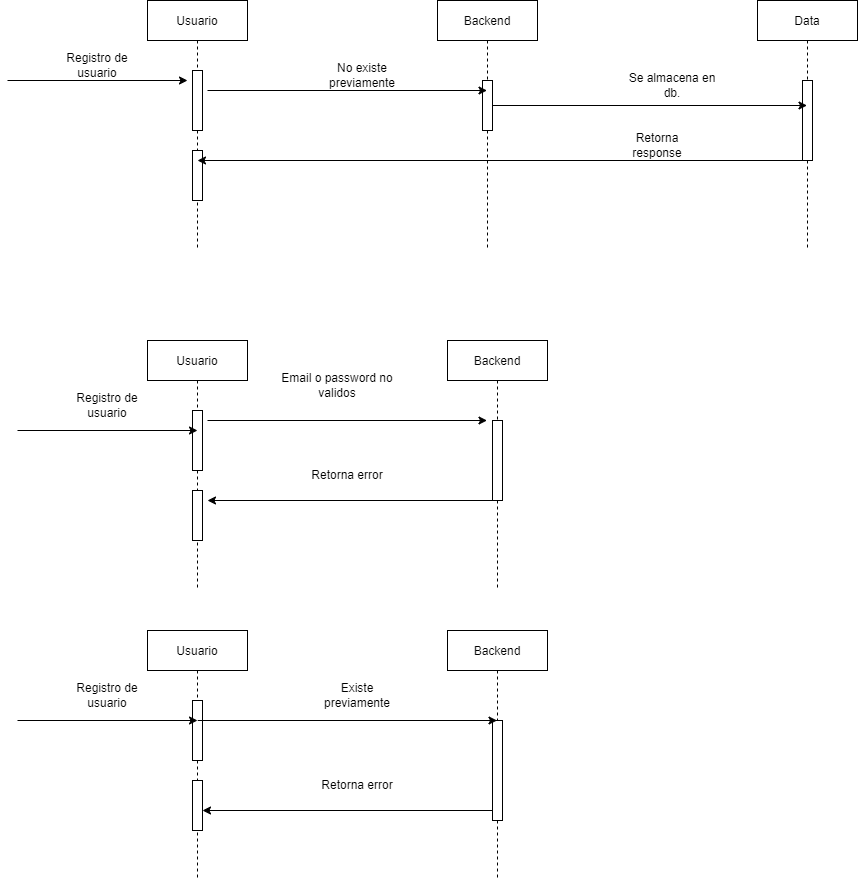

The diagram above was exported from draw.io. Its source (the exported page's mxGraphModel, read from the mxfile embedded in the PNG):
<mxGraphModel dx="2272" dy="754" grid="1" gridSize="10" guides="1" tooltips="1" connect="1" arrows="1" fold="1" page="1" pageScale="1" pageWidth="850" pageHeight="1100" math="0" shadow="0">
  <root>
    <mxCell id="0" />
    <mxCell id="1" parent="0" />
    <mxCell id="3nuBFxr9cyL0pnOWT2aG-1" value="Usuario" style="shape=umlLifeline;perimeter=lifelinePerimeter;container=1;collapsible=0;recursiveResize=0;rounded=0;shadow=0;strokeWidth=1;" parent="1" vertex="1">
      <mxGeometry x="60" y="80" width="100" height="250" as="geometry" />
    </mxCell>
    <mxCell id="3nuBFxr9cyL0pnOWT2aG-2" value="" style="points=[];perimeter=orthogonalPerimeter;rounded=0;shadow=0;strokeWidth=1;" parent="3nuBFxr9cyL0pnOWT2aG-1" vertex="1">
      <mxGeometry x="45" y="70" width="10" height="60" as="geometry" />
    </mxCell>
    <mxCell id="bb3Am60RQw2Ghabzrtcf-13" value="" style="points=[];perimeter=orthogonalPerimeter;rounded=0;shadow=0;strokeWidth=1;" vertex="1" parent="3nuBFxr9cyL0pnOWT2aG-1">
      <mxGeometry x="45" y="150" width="10" height="50" as="geometry" />
    </mxCell>
    <mxCell id="3nuBFxr9cyL0pnOWT2aG-5" value="Backend" style="shape=umlLifeline;perimeter=lifelinePerimeter;container=1;collapsible=0;recursiveResize=0;rounded=0;shadow=0;strokeWidth=1;" parent="1" vertex="1">
      <mxGeometry x="350" y="80" width="100" height="250" as="geometry" />
    </mxCell>
    <mxCell id="3nuBFxr9cyL0pnOWT2aG-6" value="" style="points=[];perimeter=orthogonalPerimeter;rounded=0;shadow=0;strokeWidth=1;" parent="3nuBFxr9cyL0pnOWT2aG-5" vertex="1">
      <mxGeometry x="45" y="80" width="10" height="50" as="geometry" />
    </mxCell>
    <mxCell id="bb3Am60RQw2Ghabzrtcf-3" value="Data" style="shape=umlLifeline;perimeter=lifelinePerimeter;container=1;collapsible=0;recursiveResize=0;rounded=0;shadow=0;strokeWidth=1;" vertex="1" parent="1">
      <mxGeometry x="670" y="80" width="100" height="250" as="geometry" />
    </mxCell>
    <mxCell id="bb3Am60RQw2Ghabzrtcf-4" value="" style="points=[];perimeter=orthogonalPerimeter;rounded=0;shadow=0;strokeWidth=1;" vertex="1" parent="bb3Am60RQw2Ghabzrtcf-3">
      <mxGeometry x="45" y="80" width="10" height="80" as="geometry" />
    </mxCell>
    <mxCell id="bb3Am60RQw2Ghabzrtcf-6" value="" style="endArrow=classic;html=1;rounded=0;" edge="1" parent="1" target="3nuBFxr9cyL0pnOWT2aG-5">
      <mxGeometry width="50" height="50" relative="1" as="geometry">
        <mxPoint x="120" y="170" as="sourcePoint" />
        <mxPoint x="450" y="360" as="targetPoint" />
      </mxGeometry>
    </mxCell>
    <mxCell id="bb3Am60RQw2Ghabzrtcf-8" value="No existe previamente" style="text;html=1;strokeColor=none;fillColor=none;align=center;verticalAlign=middle;whiteSpace=wrap;rounded=0;" vertex="1" parent="1">
      <mxGeometry x="230" y="140" width="90" height="30" as="geometry" />
    </mxCell>
    <mxCell id="bb3Am60RQw2Ghabzrtcf-9" value="" style="endArrow=classic;html=1;rounded=0;exitX=1;exitY=0.5;exitDx=0;exitDy=0;exitPerimeter=0;" edge="1" parent="1" source="3nuBFxr9cyL0pnOWT2aG-6" target="bb3Am60RQw2Ghabzrtcf-3">
      <mxGeometry width="50" height="50" relative="1" as="geometry">
        <mxPoint x="400" y="400" as="sourcePoint" />
        <mxPoint x="450" y="350" as="targetPoint" />
      </mxGeometry>
    </mxCell>
    <mxCell id="bb3Am60RQw2Ghabzrtcf-10" value="Se almacena en db." style="text;html=1;strokeColor=none;fillColor=none;align=center;verticalAlign=middle;whiteSpace=wrap;rounded=0;" vertex="1" parent="1">
      <mxGeometry x="540" y="150" width="90" height="30" as="geometry" />
    </mxCell>
    <mxCell id="bb3Am60RQw2Ghabzrtcf-11" value="" style="endArrow=classic;html=1;rounded=0;" edge="1" parent="1">
      <mxGeometry width="50" height="50" relative="1" as="geometry">
        <mxPoint x="-80" y="160" as="sourcePoint" />
        <mxPoint x="100" y="160" as="targetPoint" />
      </mxGeometry>
    </mxCell>
    <mxCell id="bb3Am60RQw2Ghabzrtcf-12" value="Registro de usuario" style="text;html=1;strokeColor=none;fillColor=none;align=center;verticalAlign=middle;whiteSpace=wrap;rounded=0;" vertex="1" parent="1">
      <mxGeometry x="-30" y="130" width="80" height="30" as="geometry" />
    </mxCell>
    <mxCell id="bb3Am60RQw2Ghabzrtcf-14" value="" style="endArrow=classic;html=1;rounded=0;entryX=0.5;entryY=0.2;entryDx=0;entryDy=0;entryPerimeter=0;" edge="1" parent="1" source="bb3Am60RQw2Ghabzrtcf-3" target="bb3Am60RQw2Ghabzrtcf-13">
      <mxGeometry width="50" height="50" relative="1" as="geometry">
        <mxPoint x="530" y="350" as="sourcePoint" />
        <mxPoint x="510" y="240" as="targetPoint" />
      </mxGeometry>
    </mxCell>
    <mxCell id="bb3Am60RQw2Ghabzrtcf-15" value="Retorna response" style="text;html=1;strokeColor=none;fillColor=none;align=center;verticalAlign=middle;whiteSpace=wrap;rounded=0;" vertex="1" parent="1">
      <mxGeometry x="540" y="210" width="60" height="30" as="geometry" />
    </mxCell>
    <mxCell id="bb3Am60RQw2Ghabzrtcf-16" value="Usuario" style="shape=umlLifeline;perimeter=lifelinePerimeter;container=1;collapsible=0;recursiveResize=0;rounded=0;shadow=0;strokeWidth=1;" vertex="1" parent="1">
      <mxGeometry x="60" y="420" width="100" height="250" as="geometry" />
    </mxCell>
    <mxCell id="bb3Am60RQw2Ghabzrtcf-17" value="" style="points=[];perimeter=orthogonalPerimeter;rounded=0;shadow=0;strokeWidth=1;" vertex="1" parent="bb3Am60RQw2Ghabzrtcf-16">
      <mxGeometry x="45" y="70" width="10" height="60" as="geometry" />
    </mxCell>
    <mxCell id="bb3Am60RQw2Ghabzrtcf-18" value="" style="points=[];perimeter=orthogonalPerimeter;rounded=0;shadow=0;strokeWidth=1;" vertex="1" parent="bb3Am60RQw2Ghabzrtcf-16">
      <mxGeometry x="45" y="150" width="10" height="50" as="geometry" />
    </mxCell>
    <mxCell id="bb3Am60RQw2Ghabzrtcf-19" value="" style="endArrow=classic;html=1;rounded=0;" edge="1" parent="1">
      <mxGeometry width="50" height="50" relative="1" as="geometry">
        <mxPoint x="120" y="500" as="sourcePoint" />
        <mxPoint x="399.5" y="500" as="targetPoint" />
      </mxGeometry>
    </mxCell>
    <mxCell id="bb3Am60RQw2Ghabzrtcf-20" value="Backend" style="shape=umlLifeline;perimeter=lifelinePerimeter;container=1;collapsible=0;recursiveResize=0;rounded=0;shadow=0;strokeWidth=1;" vertex="1" parent="1">
      <mxGeometry x="360" y="420" width="100" height="250" as="geometry" />
    </mxCell>
    <mxCell id="bb3Am60RQw2Ghabzrtcf-21" value="" style="points=[];perimeter=orthogonalPerimeter;rounded=0;shadow=0;strokeWidth=1;" vertex="1" parent="bb3Am60RQw2Ghabzrtcf-20">
      <mxGeometry x="45" y="80" width="10" height="80" as="geometry" />
    </mxCell>
    <mxCell id="bb3Am60RQw2Ghabzrtcf-25" value="" style="endArrow=classic;html=1;rounded=0;entryX=0.5;entryY=0.2;entryDx=0;entryDy=0;entryPerimeter=0;" edge="1" parent="1">
      <mxGeometry width="50" height="50" relative="1" as="geometry">
        <mxPoint x="410" y="580" as="sourcePoint" />
        <mxPoint x="120" y="580" as="targetPoint" />
      </mxGeometry>
    </mxCell>
    <mxCell id="bb3Am60RQw2Ghabzrtcf-26" value="Email o password no validos" style="text;html=1;strokeColor=none;fillColor=none;align=center;verticalAlign=middle;whiteSpace=wrap;rounded=0;" vertex="1" parent="1">
      <mxGeometry x="180" y="440" width="140" height="50" as="geometry" />
    </mxCell>
    <mxCell id="bb3Am60RQw2Ghabzrtcf-27" value="Registro de usuario" style="text;html=1;strokeColor=none;fillColor=none;align=center;verticalAlign=middle;whiteSpace=wrap;rounded=0;" vertex="1" parent="1">
      <mxGeometry x="-20" y="470" width="80" height="30" as="geometry" />
    </mxCell>
    <mxCell id="bb3Am60RQw2Ghabzrtcf-28" value="" style="endArrow=classic;html=1;rounded=0;" edge="1" parent="1">
      <mxGeometry width="50" height="50" relative="1" as="geometry">
        <mxPoint x="-70" y="510" as="sourcePoint" />
        <mxPoint x="110" y="510" as="targetPoint" />
      </mxGeometry>
    </mxCell>
    <mxCell id="bb3Am60RQw2Ghabzrtcf-30" value="Retorna error" style="text;html=1;strokeColor=none;fillColor=none;align=center;verticalAlign=middle;whiteSpace=wrap;rounded=0;" vertex="1" parent="1">
      <mxGeometry x="190" y="530" width="140" height="50" as="geometry" />
    </mxCell>
    <mxCell id="bb3Am60RQw2Ghabzrtcf-31" value="Usuario" style="shape=umlLifeline;perimeter=lifelinePerimeter;container=1;collapsible=0;recursiveResize=0;rounded=0;shadow=0;strokeWidth=1;" vertex="1" parent="1">
      <mxGeometry x="60" y="710" width="100" height="250" as="geometry" />
    </mxCell>
    <mxCell id="bb3Am60RQw2Ghabzrtcf-32" value="" style="points=[];perimeter=orthogonalPerimeter;rounded=0;shadow=0;strokeWidth=1;" vertex="1" parent="bb3Am60RQw2Ghabzrtcf-31">
      <mxGeometry x="45" y="70" width="10" height="60" as="geometry" />
    </mxCell>
    <mxCell id="bb3Am60RQw2Ghabzrtcf-33" value="" style="points=[];perimeter=orthogonalPerimeter;rounded=0;shadow=0;strokeWidth=1;" vertex="1" parent="bb3Am60RQw2Ghabzrtcf-31">
      <mxGeometry x="45" y="150" width="10" height="50" as="geometry" />
    </mxCell>
    <mxCell id="bb3Am60RQw2Ghabzrtcf-34" value="Backend" style="shape=umlLifeline;perimeter=lifelinePerimeter;container=1;collapsible=0;recursiveResize=0;rounded=0;shadow=0;strokeWidth=1;" vertex="1" parent="1">
      <mxGeometry x="360" y="710" width="100" height="250" as="geometry" />
    </mxCell>
    <mxCell id="bb3Am60RQw2Ghabzrtcf-35" value="" style="points=[];perimeter=orthogonalPerimeter;rounded=0;shadow=0;strokeWidth=1;" vertex="1" parent="bb3Am60RQw2Ghabzrtcf-34">
      <mxGeometry x="45" y="90" width="10" height="100" as="geometry" />
    </mxCell>
    <mxCell id="bb3Am60RQw2Ghabzrtcf-36" value="" style="endArrow=classic;html=1;rounded=0;" edge="1" parent="1">
      <mxGeometry width="50" height="50" relative="1" as="geometry">
        <mxPoint x="-70" y="800" as="sourcePoint" />
        <mxPoint x="110" y="800" as="targetPoint" />
      </mxGeometry>
    </mxCell>
    <mxCell id="bb3Am60RQw2Ghabzrtcf-37" value="Registro de usuario" style="text;html=1;strokeColor=none;fillColor=none;align=center;verticalAlign=middle;whiteSpace=wrap;rounded=0;" vertex="1" parent="1">
      <mxGeometry x="-20" y="760" width="80" height="30" as="geometry" />
    </mxCell>
    <mxCell id="bb3Am60RQw2Ghabzrtcf-38" value="" style="endArrow=classic;html=1;rounded=0;" edge="1" parent="1" target="bb3Am60RQw2Ghabzrtcf-34">
      <mxGeometry width="50" height="50" relative="1" as="geometry">
        <mxPoint x="110.25" y="800" as="sourcePoint" />
        <mxPoint x="389.75" y="800" as="targetPoint" />
      </mxGeometry>
    </mxCell>
    <mxCell id="bb3Am60RQw2Ghabzrtcf-39" value="Existe previamente" style="text;html=1;strokeColor=none;fillColor=none;align=center;verticalAlign=middle;whiteSpace=wrap;rounded=0;" vertex="1" parent="1">
      <mxGeometry x="230" y="760" width="80" height="30" as="geometry" />
    </mxCell>
    <mxCell id="bb3Am60RQw2Ghabzrtcf-40" value="" style="endArrow=classic;html=1;rounded=0;entryX=0.5;entryY=0.2;entryDx=0;entryDy=0;entryPerimeter=0;" edge="1" parent="1">
      <mxGeometry width="50" height="50" relative="1" as="geometry">
        <mxPoint x="405" y="890" as="sourcePoint" />
        <mxPoint x="115" y="890" as="targetPoint" />
      </mxGeometry>
    </mxCell>
    <mxCell id="bb3Am60RQw2Ghabzrtcf-41" value="Retorna error" style="text;html=1;strokeColor=none;fillColor=none;align=center;verticalAlign=middle;whiteSpace=wrap;rounded=0;" vertex="1" parent="1">
      <mxGeometry x="200" y="840" width="140" height="50" as="geometry" />
    </mxCell>
  </root>
</mxGraphModel>